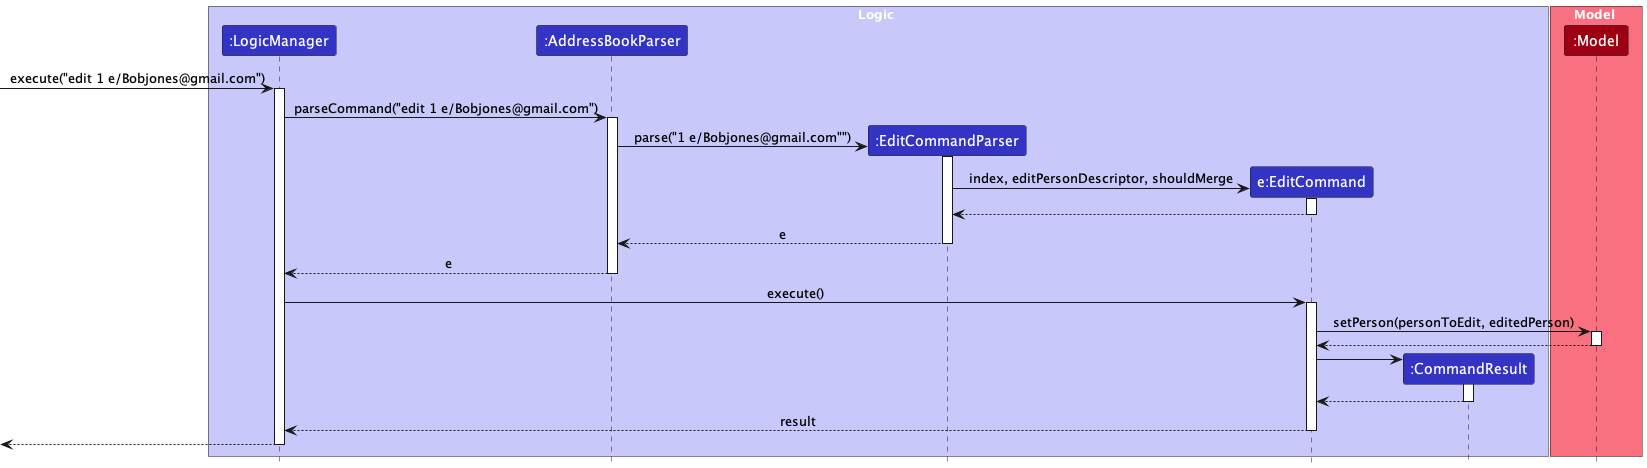

The diagram above was rendered by PlantUML. Its source (embedded in the PNG):
@startuml
!include style.puml

box Logic LOGIC_COLOR_T1
participant ":LogicManager" as LogicManager LOGIC_COLOR
participant ":AddressBookParser" as AddressBookParser LOGIC_COLOR
participant ":EditCommandParser" as EditCommandParser LOGIC_COLOR
participant "e:EditCommand" as EditCommand LOGIC_COLOR
participant ":CommandResult" as CommandResult LOGIC_COLOR
end box

box Model MODEL_COLOR_T1
participant ":Model" as Model MODEL_COLOR
end box

[-> LogicManager : execute("edit 1 e/Bobjones@gmail.com")
activate LogicManager

LogicManager -> AddressBookParser : parseCommand("edit 1 e/Bobjones@gmail.com")
activate AddressBookParser

create EditCommandParser
AddressBookParser -> EditCommandParser : parse("1 e/Bobjones@gmail.com"")
activate EditCommandParser

create EditCommand
EditCommandParser -> EditCommand : index, editPersonDescriptor, shouldMerge
activate EditCommand

EditCommand --> EditCommandParser
deactivate EditCommand

EditCommandParser --> AddressBookParser : e
deactivate EditCommandParser

AddressBookParser --> LogicManager : e
deactivate AddressBookParser

LogicManager -> EditCommand : execute()
activate EditCommand

EditCommand -> Model : setPerson(personToEdit, editedPerson)
activate Model

Model --> EditCommand
deactivate Model

create CommandResult
EditCommand -> CommandResult
activate CommandResult

CommandResult --> EditCommand :
deactivate CommandResult

EditCommand --> LogicManager : result
deactivate EditCommand

[<--LogicManager
deactivate LogicManager
@enduml